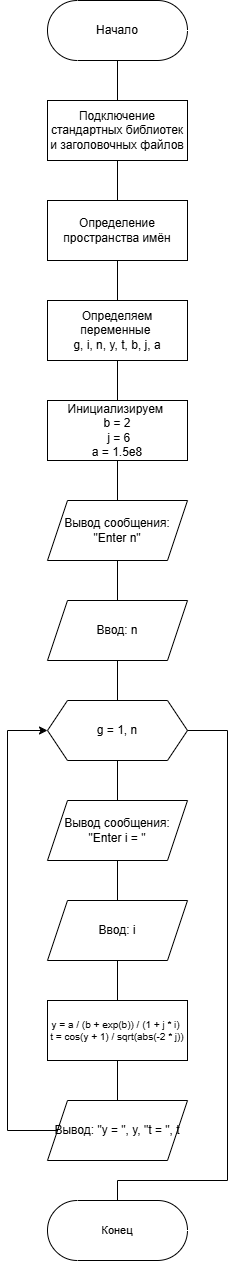

The diagram above was exported from draw.io. Its source (the exported page's mxGraphModel, read from the mxfile embedded in the PNG):
<mxGraphModel dx="1777" dy="1393" grid="1" gridSize="10" guides="1" tooltips="1" connect="1" arrows="1" fold="1" page="1" pageScale="1" pageWidth="827" pageHeight="1169" math="0" shadow="0">
  <root>
    <mxCell id="0" />
    <mxCell id="1" parent="0" />
    <mxCell id="BuBrgAWgQFQGcK_H-rEG-26" value="" style="edgeStyle=orthogonalEdgeStyle;shape=connector;rounded=0;orthogonalLoop=1;jettySize=auto;html=1;strokeColor=default;align=center;verticalAlign=middle;fontFamily=Helvetica;fontSize=11;fontColor=default;labelBackgroundColor=default;endArrow=none;endFill=0;" edge="1" parent="1" source="BuBrgAWgQFQGcK_H-rEG-1" target="BuBrgAWgQFQGcK_H-rEG-3">
      <mxGeometry relative="1" as="geometry" />
    </mxCell>
    <mxCell id="BuBrgAWgQFQGcK_H-rEG-1" value="Начало" style="html=1;dashed=0;whiteSpace=wrap;shape=mxgraph.dfd.start" vertex="1" parent="1">
      <mxGeometry x="360" y="80" width="140" height="60" as="geometry" />
    </mxCell>
    <mxCell id="BuBrgAWgQFQGcK_H-rEG-25" value="" style="edgeStyle=orthogonalEdgeStyle;shape=connector;rounded=0;orthogonalLoop=1;jettySize=auto;html=1;strokeColor=default;align=center;verticalAlign=middle;fontFamily=Helvetica;fontSize=11;fontColor=default;labelBackgroundColor=default;endArrow=none;endFill=0;" edge="1" parent="1" source="BuBrgAWgQFQGcK_H-rEG-3" target="BuBrgAWgQFQGcK_H-rEG-4">
      <mxGeometry relative="1" as="geometry" />
    </mxCell>
    <mxCell id="BuBrgAWgQFQGcK_H-rEG-3" value="Подключение стандартных библиотек и заголовочных файлов" style="whiteSpace=wrap;html=1;" vertex="1" parent="1">
      <mxGeometry x="360" y="180" width="140" height="60" as="geometry" />
    </mxCell>
    <mxCell id="BuBrgAWgQFQGcK_H-rEG-24" value="" style="edgeStyle=orthogonalEdgeStyle;shape=connector;rounded=0;orthogonalLoop=1;jettySize=auto;html=1;strokeColor=default;align=center;verticalAlign=middle;fontFamily=Helvetica;fontSize=11;fontColor=default;labelBackgroundColor=default;endArrow=none;endFill=0;" edge="1" parent="1" source="BuBrgAWgQFQGcK_H-rEG-4" target="BuBrgAWgQFQGcK_H-rEG-6">
      <mxGeometry relative="1" as="geometry" />
    </mxCell>
    <mxCell id="BuBrgAWgQFQGcK_H-rEG-4" value="Определение пространства имён" style="whiteSpace=wrap;html=1;" vertex="1" parent="1">
      <mxGeometry x="360" y="280" width="140" height="60" as="geometry" />
    </mxCell>
    <mxCell id="BuBrgAWgQFQGcK_H-rEG-23" value="" style="edgeStyle=orthogonalEdgeStyle;shape=connector;rounded=0;orthogonalLoop=1;jettySize=auto;html=1;strokeColor=default;align=center;verticalAlign=middle;fontFamily=Helvetica;fontSize=11;fontColor=default;labelBackgroundColor=default;endArrow=none;endFill=0;" edge="1" parent="1" source="BuBrgAWgQFQGcK_H-rEG-6" target="BuBrgAWgQFQGcK_H-rEG-8">
      <mxGeometry relative="1" as="geometry" />
    </mxCell>
    <mxCell id="BuBrgAWgQFQGcK_H-rEG-6" value="Определяем переменные&amp;nbsp;&lt;div&gt;g, i, n, y, t, b, j, a&lt;/div&gt;" style="whiteSpace=wrap;html=1;rounded=0;" vertex="1" parent="1">
      <mxGeometry x="360" y="380" width="140" height="60" as="geometry" />
    </mxCell>
    <mxCell id="BuBrgAWgQFQGcK_H-rEG-22" value="" style="edgeStyle=orthogonalEdgeStyle;shape=connector;rounded=0;orthogonalLoop=1;jettySize=auto;html=1;strokeColor=default;align=center;verticalAlign=middle;fontFamily=Helvetica;fontSize=11;fontColor=default;labelBackgroundColor=default;endArrow=none;endFill=0;" edge="1" parent="1" source="BuBrgAWgQFQGcK_H-rEG-8" target="BuBrgAWgQFQGcK_H-rEG-9">
      <mxGeometry relative="1" as="geometry" />
    </mxCell>
    <mxCell id="BuBrgAWgQFQGcK_H-rEG-8" value="Инициализируем&amp;nbsp;&lt;div&gt;b = 2&lt;/div&gt;&lt;div&gt;&amp;nbsp;j = 6&lt;/div&gt;&lt;div&gt;a = 1.5e8&lt;/div&gt;" style="whiteSpace=wrap;html=1;rounded=0;" vertex="1" parent="1">
      <mxGeometry x="360" y="480" width="140" height="60" as="geometry" />
    </mxCell>
    <mxCell id="BuBrgAWgQFQGcK_H-rEG-21" value="" style="edgeStyle=orthogonalEdgeStyle;shape=connector;rounded=0;orthogonalLoop=1;jettySize=auto;html=1;strokeColor=default;align=center;verticalAlign=middle;fontFamily=Helvetica;fontSize=11;fontColor=default;labelBackgroundColor=default;endArrow=none;endFill=0;" edge="1" parent="1" source="BuBrgAWgQFQGcK_H-rEG-9" target="BuBrgAWgQFQGcK_H-rEG-10">
      <mxGeometry relative="1" as="geometry" />
    </mxCell>
    <mxCell id="BuBrgAWgQFQGcK_H-rEG-9" value="Вывод сообщения:&lt;div&gt;&quot;Enter n&quot;&lt;/div&gt;" style="shape=parallelogram;perimeter=parallelogramPerimeter;whiteSpace=wrap;html=1;fixedSize=1;rounded=0;" vertex="1" parent="1">
      <mxGeometry x="360" y="580" width="140" height="60" as="geometry" />
    </mxCell>
    <mxCell id="BuBrgAWgQFQGcK_H-rEG-20" value="" style="edgeStyle=orthogonalEdgeStyle;shape=connector;rounded=0;orthogonalLoop=1;jettySize=auto;html=1;strokeColor=default;align=center;verticalAlign=middle;fontFamily=Helvetica;fontSize=11;fontColor=default;labelBackgroundColor=default;endArrow=none;endFill=0;" edge="1" parent="1" source="BuBrgAWgQFQGcK_H-rEG-10" target="BuBrgAWgQFQGcK_H-rEG-11">
      <mxGeometry relative="1" as="geometry" />
    </mxCell>
    <mxCell id="BuBrgAWgQFQGcK_H-rEG-10" value="Ввод: n" style="shape=parallelogram;perimeter=parallelogramPerimeter;whiteSpace=wrap;html=1;fixedSize=1;rounded=0;" vertex="1" parent="1">
      <mxGeometry x="360" y="680" width="140" height="60" as="geometry" />
    </mxCell>
    <mxCell id="BuBrgAWgQFQGcK_H-rEG-19" value="" style="edgeStyle=orthogonalEdgeStyle;shape=connector;rounded=0;orthogonalLoop=1;jettySize=auto;html=1;strokeColor=default;align=center;verticalAlign=middle;fontFamily=Helvetica;fontSize=11;fontColor=default;labelBackgroundColor=default;endArrow=none;endFill=0;" edge="1" parent="1" source="BuBrgAWgQFQGcK_H-rEG-11" target="BuBrgAWgQFQGcK_H-rEG-12">
      <mxGeometry relative="1" as="geometry" />
    </mxCell>
    <mxCell id="BuBrgAWgQFQGcK_H-rEG-11" value="g = 1, n" style="shape=hexagon;perimeter=hexagonPerimeter2;whiteSpace=wrap;html=1;fixedSize=1;" vertex="1" parent="1">
      <mxGeometry x="360" y="780" width="140" height="60" as="geometry" />
    </mxCell>
    <mxCell id="BuBrgAWgQFQGcK_H-rEG-18" value="" style="edgeStyle=orthogonalEdgeStyle;shape=connector;rounded=0;orthogonalLoop=1;jettySize=auto;html=1;strokeColor=default;align=center;verticalAlign=middle;fontFamily=Helvetica;fontSize=11;fontColor=default;labelBackgroundColor=default;endArrow=none;endFill=0;" edge="1" parent="1" source="BuBrgAWgQFQGcK_H-rEG-12" target="BuBrgAWgQFQGcK_H-rEG-13">
      <mxGeometry relative="1" as="geometry" />
    </mxCell>
    <mxCell id="BuBrgAWgQFQGcK_H-rEG-12" value="Вывод сообщения:&lt;div&gt;&quot;Enter i = &quot;&lt;/div&gt;" style="shape=parallelogram;perimeter=parallelogramPerimeter;whiteSpace=wrap;html=1;fixedSize=1;rounded=0;" vertex="1" parent="1">
      <mxGeometry x="360" y="880" width="140" height="60" as="geometry" />
    </mxCell>
    <mxCell id="BuBrgAWgQFQGcK_H-rEG-17" value="" style="edgeStyle=orthogonalEdgeStyle;shape=connector;rounded=0;orthogonalLoop=1;jettySize=auto;html=1;strokeColor=default;align=center;verticalAlign=middle;fontFamily=Helvetica;fontSize=11;fontColor=default;labelBackgroundColor=default;endArrow=none;endFill=0;" edge="1" parent="1" source="BuBrgAWgQFQGcK_H-rEG-13" target="BuBrgAWgQFQGcK_H-rEG-14">
      <mxGeometry relative="1" as="geometry" />
    </mxCell>
    <mxCell id="BuBrgAWgQFQGcK_H-rEG-13" value="Ввод: i" style="shape=parallelogram;perimeter=parallelogramPerimeter;whiteSpace=wrap;html=1;fixedSize=1;rounded=0;" vertex="1" parent="1">
      <mxGeometry x="360" y="980" width="140" height="60" as="geometry" />
    </mxCell>
    <mxCell id="BuBrgAWgQFQGcK_H-rEG-16" value="" style="edgeStyle=orthogonalEdgeStyle;rounded=0;orthogonalLoop=1;jettySize=auto;html=1;endArrow=none;endFill=0;" edge="1" parent="1" source="BuBrgAWgQFQGcK_H-rEG-14" target="BuBrgAWgQFQGcK_H-rEG-15">
      <mxGeometry relative="1" as="geometry" />
    </mxCell>
    <mxCell id="BuBrgAWgQFQGcK_H-rEG-14" value="y = a / (b + exp(b)) / (1 + j * i)&amp;nbsp;&lt;div&gt;t = cos(y + 1) / sqrt(abs(-2 * j))&lt;/div&gt;" style="whiteSpace=wrap;html=1;rounded=0;fontSize=10;" vertex="1" parent="1">
      <mxGeometry x="360" y="1080" width="140" height="60" as="geometry" />
    </mxCell>
    <mxCell id="BuBrgAWgQFQGcK_H-rEG-28" style="edgeStyle=orthogonalEdgeStyle;shape=connector;rounded=0;orthogonalLoop=1;jettySize=auto;html=1;exitX=0;exitY=0.5;exitDx=0;exitDy=0;entryX=0;entryY=0.5;entryDx=0;entryDy=0;strokeColor=default;align=center;verticalAlign=middle;fontFamily=Helvetica;fontSize=11;fontColor=default;labelBackgroundColor=default;endArrow=classic;endFill=1;" edge="1" parent="1" source="BuBrgAWgQFQGcK_H-rEG-15" target="BuBrgAWgQFQGcK_H-rEG-11">
      <mxGeometry relative="1" as="geometry">
        <Array as="points">
          <mxPoint x="320" y="1210" />
          <mxPoint x="320" y="810" />
        </Array>
      </mxGeometry>
    </mxCell>
    <mxCell id="BuBrgAWgQFQGcK_H-rEG-15" value="Вывод: &quot;y = &quot;, y, &quot;t = &quot;, t" style="shape=parallelogram;perimeter=parallelogramPerimeter;whiteSpace=wrap;html=1;fixedSize=1;rounded=0;" vertex="1" parent="1">
      <mxGeometry x="360" y="1180" width="140" height="60" as="geometry" />
    </mxCell>
    <mxCell id="BuBrgAWgQFQGcK_H-rEG-27" value="Конец" style="html=1;dashed=0;whiteSpace=wrap;shape=mxgraph.dfd.start;fontFamily=Helvetica;fontSize=11;fontColor=default;labelBackgroundColor=default;" vertex="1" parent="1">
      <mxGeometry x="360" y="1280" width="140" height="60" as="geometry" />
    </mxCell>
    <mxCell id="BuBrgAWgQFQGcK_H-rEG-29" style="edgeStyle=orthogonalEdgeStyle;shape=connector;rounded=0;orthogonalLoop=1;jettySize=auto;html=1;exitX=1;exitY=0.5;exitDx=0;exitDy=0;entryX=0.5;entryY=0.5;entryDx=0;entryDy=-30;entryPerimeter=0;strokeColor=default;align=center;verticalAlign=middle;fontFamily=Helvetica;fontSize=11;fontColor=default;labelBackgroundColor=default;endArrow=none;endFill=0;" edge="1" parent="1" source="BuBrgAWgQFQGcK_H-rEG-11" target="BuBrgAWgQFQGcK_H-rEG-27">
      <mxGeometry relative="1" as="geometry">
        <Array as="points">
          <mxPoint x="540" y="810" />
          <mxPoint x="540" y="1260" />
          <mxPoint x="430" y="1260" />
        </Array>
      </mxGeometry>
    </mxCell>
  </root>
</mxGraphModel>